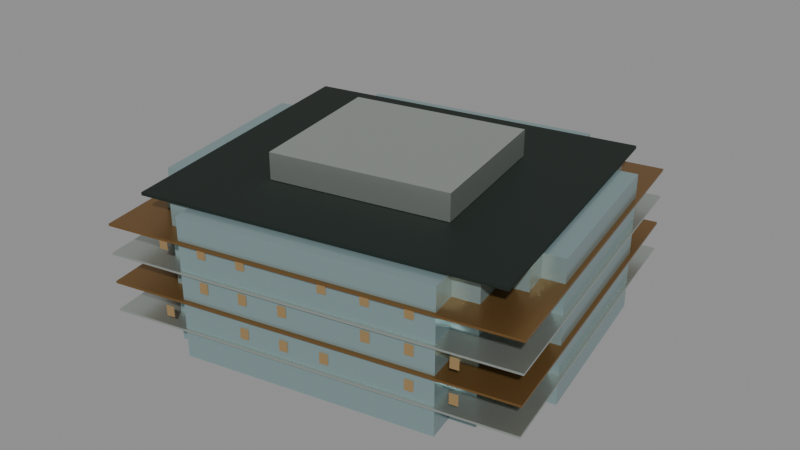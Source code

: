 # Source: szu-performance.blend  (saved by Blender 5.0.119; exported with 4.5.12 LTS)
import bpy
from mathutils import Matrix  # noqa: F401  (used for matrix-valued properties, if any)

bpy.ops.wm.read_factory_settings(use_empty=True)
scene = bpy.context.scene
scene.name = 'Scene'

# ---- collections
col_szu_performance = bpy.data.collections.new('szu-performance'); scene.collection.children.link(col_szu_performance)

# ---- materials (node trees are filled in below, after node groups)
mat_glass = bpy.data.materials.new('glass')
mat_glass.diffuse_color = (0.2705, 0.3813, 0.3916, 1.0)
mat_roof = bpy.data.materials.new('roof')
mat_roof.diffuse_color = (0.009134, 0.01764, 0.01298, 1.0)
mat_metal = bpy.data.materials.new('metal')
mat_metal.diffuse_color = (0.5395, 0.5906, 0.5457, 1.0)
mat_bronze = bpy.data.materials.new('bronze')
mat_bronze.diffuse_color = (0.2664, 0.1441, 0.04817, 1.0)
mat_night = bpy.data.materials.new('night')
mat_night.diffuse_color = (0.02315, 0.01764, 0.009134, 1.0)

# ---- material node trees
mat_glass.use_nodes = True; mat_glass.node_tree.nodes.clear()
_N = mat_glass.node_tree.nodes; _L = mat_glass.node_tree.links
n0 = _N.new('ShaderNodeBsdfPrincipled'); n0.name = 'Principled BSDF'; n0.location = (-200, 100)
n0.inputs[0].default_value = (0.2705, 0.3813, 0.3916, 1.0)
n0.inputs[1].default_value = 0.42
n0.inputs[2].default_value = 0.24
n1 = _N.new('ShaderNodeOutputMaterial'); n1.name = 'Material Output'; n1.location = (200, 100)
_L.new(n0.outputs[0], n1.inputs[0])
n1.is_active_output = True
mat_roof.use_nodes = True; mat_roof.node_tree.nodes.clear()
_N = mat_roof.node_tree.nodes; _L = mat_roof.node_tree.links
n0 = _N.new('ShaderNodeBsdfPrincipled'); n0.name = 'Principled BSDF'; n0.location = (-200, 100)
n0.inputs[0].default_value = (0.009134, 0.01764, 0.01298, 1.0)
n0.inputs[1].default_value = 0.22
n0.inputs[2].default_value = 0.68
n1 = _N.new('ShaderNodeOutputMaterial'); n1.name = 'Material Output'; n1.location = (200, 100)
_L.new(n0.outputs[0], n1.inputs[0])
n1.is_active_output = True
mat_metal.use_nodes = True; mat_metal.node_tree.nodes.clear()
_N = mat_metal.node_tree.nodes; _L = mat_metal.node_tree.links
n0 = _N.new('ShaderNodeBsdfPrincipled'); n0.name = 'Principled BSDF'; n0.location = (-200, 100)
n0.inputs[0].default_value = (0.5395, 0.5906, 0.5457, 1.0)
n0.inputs[1].default_value = 0.82
n0.inputs[2].default_value = 0.3
n1 = _N.new('ShaderNodeOutputMaterial'); n1.name = 'Material Output'; n1.location = (200, 100)
_L.new(n0.outputs[0], n1.inputs[0])
n1.is_active_output = True
mat_bronze.use_nodes = True; mat_bronze.node_tree.nodes.clear()
_N = mat_bronze.node_tree.nodes; _L = mat_bronze.node_tree.links
n0 = _N.new('ShaderNodeBsdfPrincipled'); n0.name = 'Principled BSDF'; n0.location = (-200, 100)
n0.inputs[0].default_value = (0.2664, 0.1441, 0.04817, 1.0)
n0.inputs[1].default_value = 0.7
n0.inputs[2].default_value = 0.36
n1 = _N.new('ShaderNodeOutputMaterial'); n1.name = 'Material Output'; n1.location = (200, 100)
_L.new(n0.outputs[0], n1.inputs[0])
n1.is_active_output = True
mat_night.use_nodes = True; mat_night.node_tree.nodes.clear()
_N = mat_night.node_tree.nodes; _L = mat_night.node_tree.links
n0 = _N.new('ShaderNodeBsdfPrincipled'); n0.name = 'Principled BSDF'; n0.location = (-200, 100)
n0.inputs[0].default_value = (0.02315, 0.01764, 0.009134, 1.0)
n0.inputs[1].default_value = 0.05
n0.inputs[2].default_value = 0.45
n0.inputs[27].default_value = (1.0, 0.64, 0.27, 1.0)
n0.inputs[28].default_value = 0.25
n1 = _N.new('ShaderNodeOutputMaterial'); n1.name = 'Material Output'; n1.location = (200, 100)
_L.new(n0.outputs[0], n1.inputs[0])
n1.is_active_output = True

# ---- meshes
me_envelope = bpy.data.meshes.new('envelope')
me_envelope.from_pydata([(14.25, 31.08, 0.0), (14.95, 27.68, 0.0), (18.85, 28.48, 0.0), (19.65, 24.48, 0.0), (23.55, 25.28, 0.0), (24.45, 21.18, 0.0), (28.15, 21.98, 0.0), (34.15, -7.421, 0.0), (30.75, -8.121, 0.0), (31.65, -12.22, 0.0), (27.45, -13.12, 0.0), (28.55, -18.72, 0.0), (24.55, -19.52, 0.0), (25.45, -23.92, 0.0), (-14.45, -32.02, 0.0), (-15.15, -28.72, 0.0), (-18.75, -29.42, 0.0), (-19.55, -25.22, 0.0), (-23.75, -26.12, 0.0), (-24.75, -21.22, 0.0), (-28.25, -21.92, 0.0), (-34.55, 8.879, 0.0), (-30.75, 9.579, 0.0), (-31.65, 13.88, 0.0), (-27.75, 14.68, 0.0), (-28.55, 18.18, 0.0), (-23.75, 19.18, 0.0), (-24.65, 23.18, 0.0), (-24.65, 23.18, 23.2), (-23.75, 19.18, 23.2), (-28.55, 18.18, 23.2), (-27.75, 14.68, 23.2), (-31.65, 13.88, 23.2), (-30.75, 9.579, 23.2), (-34.55, 8.879, 23.2), (-28.25, -21.92, 23.2), (-24.75, -21.22, 23.2), (-23.75, -26.12, 23.2), (-19.55, -25.22, 23.2), (-18.75, -29.42, 23.2), (-15.15, -28.72, 23.2), (-14.45, -32.02, 23.2), (25.45, -23.92, 23.2), (24.55, -19.52, 23.2), (28.55, -18.72, 23.2), (27.45, -13.12, 23.2), (31.65, -12.22, 23.2), (30.75, -8.121, 23.2), (34.15, -7.421, 23.2), (28.15, 21.98, 23.2), (24.45, 21.18, 23.2), (23.55, 25.28, 23.2), (19.65, 24.48, 23.2), (18.85, 28.48, 23.2), (14.95, 27.68, 23.2), (14.25, 31.08, 23.2), (-24.65, 23.18, 0.0), (-23.75, 19.18, 0.0), (-23.75, 19.18, 23.2), (-24.65, 23.18, 23.2), (-23.75, 19.18, 0.0), (-28.55, 18.18, 0.0), (-28.55, 18.18, 23.2), (-23.75, 19.18, 23.2), (-28.55, 18.18, 0.0), (-27.75, 14.68, 0.0), (-27.75, 14.68, 23.2), (-28.55, 18.18, 23.2), (-27.75, 14.68, 0.0), (-31.65, 13.88, 0.0), (-31.65, 13.88, 23.2), (-27.75, 14.68, 23.2), (-31.65, 13.88, 0.0), (-30.75, 9.579, 0.0), (-30.75, 9.579, 23.2), (-31.65, 13.88, 23.2), (-30.75, 9.579, 0.0), (-34.55, 8.879, 0.0), (-34.55, 8.879, 23.2), (-30.75, 9.579, 23.2), (-34.55, 8.879, 0.0), (-28.25, -21.92, 0.0), (-28.25, -21.92, 23.2), (-34.55, 8.879, 23.2), (-28.25, -21.92, 0.0), (-24.75, -21.22, 0.0), (-24.75, -21.22, 23.2), (-28.25, -21.92, 23.2), (-24.75, -21.22, 0.0), (-23.75, -26.12, 0.0), (-23.75, -26.12, 23.2), (-24.75, -21.22, 23.2), (-23.75, -26.12, 0.0), (-19.55, -25.22, 0.0), (-19.55, -25.22, 23.2), (-23.75, -26.12, 23.2), (-19.55, -25.22, 0.0), (-18.75, -29.42, 0.0), (-18.75, -29.42, 23.2), (-19.55, -25.22, 23.2), (-18.75, -29.42, 0.0), (-15.15, -28.72, 0.0), (-15.15, -28.72, 23.2), (-18.75, -29.42, 23.2), (-15.15, -28.72, 0.0), (-14.45, -32.02, 0.0), (-14.45, -32.02, 23.2), (-15.15, -28.72, 23.2), (-14.45, -32.02, 0.0), (25.45, -23.92, 0.0), (25.45, -23.92, 23.2), (-14.45, -32.02, 23.2), (25.45, -23.92, 0.0), (24.55, -19.52, 0.0), (24.55, -19.52, 23.2), (25.45, -23.92, 23.2), (24.55, -19.52, 0.0), (28.55, -18.72, 0.0), (28.55, -18.72, 23.2), (24.55, -19.52, 23.2), (28.55, -18.72, 0.0), (27.45, -13.12, 0.0), (27.45, -13.12, 23.2), (28.55, -18.72, 23.2), (27.45, -13.12, 0.0), (31.65, -12.22, 0.0), (31.65, -12.22, 23.2), (27.45, -13.12, 23.2), (31.65, -12.22, 0.0), (30.75, -8.121, 0.0), (30.75, -8.121, 23.2), (31.65, -12.22, 23.2), (30.75, -8.121, 0.0), (34.15, -7.421, 0.0), (34.15, -7.421, 23.2), (30.75, -8.121, 23.2), (34.15, -7.421, 0.0), (28.15, 21.98, 0.0), (28.15, 21.98, 23.2), (34.15, -7.421, 23.2), (28.15, 21.98, 0.0), (24.45, 21.18, 0.0), (24.45, 21.18, 23.2), (28.15, 21.98, 23.2), (24.45, 21.18, 0.0), (23.55, 25.28, 0.0), (23.55, 25.28, 23.2), (24.45, 21.18, 23.2), (23.55, 25.28, 0.0), (19.65, 24.48, 0.0), (19.65, 24.48, 23.2), (23.55, 25.28, 23.2), (19.65, 24.48, 0.0), (18.85, 28.48, 0.0), (18.85, 28.48, 23.2), (19.65, 24.48, 23.2), (18.85, 28.48, 0.0), (14.95, 27.68, 0.0), (14.95, 27.68, 23.2), (18.85, 28.48, 23.2), (14.95, 27.68, 0.0), (14.25, 31.08, 0.0), (14.25, 31.08, 23.2), (14.95, 27.68, 23.2), (14.25, 31.08, 0.0), (-24.65, 23.18, 0.0), (-24.65, 23.18, 23.2), (14.25, 31.08, 23.2)], [], [(0, 1, 2, 3, 4, 5, 6, 7, 8, 9, 10, 11, 12, 13, 14, 15, 16, 17, 18, 19, 20, 21, 22, 23, 24, 25, 26, 27), (28, 55, 54, 53, 52, 51, 50, 49, 48, 47, 46, 45, 44, 43, 42, 41, 40, 39, 38, 37, 36, 35, 34, 33, 32, 31, 30, 29), (56, 57, 58, 59), (60, 61, 62, 63), (64, 65, 66, 67), (68, 69, 70, 71), (72, 75, 74, 73), (76, 79, 78, 77), (80, 81, 82, 83), (84, 87, 86, 85), (88, 91, 90, 89), (92, 93, 94, 95), (96, 99, 98, 97), (100, 103, 102, 101), (104, 107, 106, 105), (108, 109, 110, 111), (112, 113, 114, 115), (116, 119, 118, 117), (120, 121, 122, 123), (124, 127, 126, 125), (128, 131, 130, 129), (132, 135, 134, 133), (136, 139, 138, 137), (140, 141, 142, 143), (144, 147, 146, 145), (148, 149, 150, 151), (152, 153, 154, 155), (156, 159, 158, 157), (160, 161, 162, 163), (164, 167, 166, 165)])
me_envelope.materials.append(mat_glass)
me_envelope.update()
me_roof_deck = bpy.data.meshes.new('roof_deck')
me_roof_deck.from_pydata([(23.27, 30.05, 23.4), (-33.25, 18.57, 23.4), (-23.2, -30.94, 23.4), (33.32, -19.46, 23.4), (33.32, -19.46, 23.4), (-23.2, -30.94, 23.4), (-23.2, -30.94, 23.9), (33.32, -19.46, 23.9), (-23.2, -30.94, 23.4), (-33.25, 18.57, 23.4), (-33.25, 18.57, 23.9), (-23.2, -30.94, 23.9), (-33.25, 18.57, 23.4), (23.27, 30.05, 23.4), (23.27, 30.05, 23.9), (-33.25, 18.57, 23.9), (23.27, 30.05, 23.4), (33.32, -19.46, 23.4), (33.32, -19.46, 23.9), (23.27, 30.05, 23.9), (33.32, -19.46, 23.9), (-23.2, -30.94, 23.9), (-33.25, 18.57, 23.9), (23.27, 30.05, 23.9)], [], [(0, 1, 2, 3), (4, 7, 6, 5), (8, 9, 10, 11), (12, 13, 14, 15), (16, 17, 18, 19), (20, 23, 22, 21)])
me_roof_deck.materials.append(mat_roof)
me_roof_deck.update()
me_crown_box = bpy.data.meshes.new('crown_box')
me_crown_box.from_pydata([(11.91, 15.14, 24.0), (-16.98, 9.273, 24.0), (-11.84, -16.03, 24.0), (17.05, -10.16, 24.0), (17.05, -10.16, 24.0), (-11.84, -16.03, 24.0), (-11.84, -16.03, 28.4), (17.05, -10.16, 28.4), (-11.84, -16.03, 24.0), (-16.98, 9.273, 24.0), (-16.98, 9.273, 28.4), (-11.84, -16.03, 28.4), (-16.98, 9.273, 24.0), (11.91, 15.14, 24.0), (11.91, 15.14, 28.4), (-16.98, 9.273, 28.4), (11.91, 15.14, 24.0), (17.05, -10.16, 24.0), (17.05, -10.16, 28.4), (11.91, 15.14, 28.4), (17.05, -10.16, 28.4), (-11.84, -16.03, 28.4), (-16.98, 9.273, 28.4), (11.91, 15.14, 28.4)], [], [(0, 1, 2, 3), (4, 7, 6, 5), (8, 9, 10, 11), (12, 15, 14, 13), (16, 17, 18, 19), (20, 21, 22, 23)])
me_crown_box.materials.append(mat_metal)
me_crown_box.update()
me_floor_bands = bpy.data.meshes.new('floor_bands')
me_floor_bands.from_pydata([(26.37, 34.11, 4.625), (-37.69, 21.1, 4.625), (-26.3, -35.0, 4.625), (37.76, -21.99, 4.625), (37.76, -21.99, 4.625), (-26.3, -35.0, 4.625), (-26.3, -35.0, 4.975), (37.76, -21.99, 4.975), (-26.3, -35.0, 4.625), (-37.69, 21.1, 4.625), (-37.69, 21.1, 4.975), (-26.3, -35.0, 4.975), (-37.69, 21.1, 4.625), (26.37, 34.11, 4.625), (26.37, 34.11, 4.975), (-37.69, 21.1, 4.975), (26.37, 34.11, 4.625), (37.76, -21.99, 4.625), (37.76, -21.99, 4.975), (26.37, 34.11, 4.975), (37.76, -21.99, 4.975), (-26.3, -35.0, 4.975), (-37.69, 21.1, 4.975), (26.37, 34.11, 4.975), (26.37, 34.11, 14.23), (-37.69, 21.1, 14.23), (-26.3, -35.0, 14.23), (37.76, -21.99, 14.23), (37.76, -21.99, 14.23), (-26.3, -35.0, 14.23), (-26.3, -35.0, 14.57), (37.76, -21.99, 14.57), (-26.3, -35.0, 14.23), (-37.69, 21.1, 14.23), (-37.69, 21.1, 14.57), (-26.3, -35.0, 14.57), (-37.69, 21.1, 14.23), (26.37, 34.11, 14.23), (26.37, 34.11, 14.57), (-37.69, 21.1, 14.57), (26.37, 34.11, 14.23), (37.76, -21.99, 14.23), (37.76, -21.99, 14.57), (26.37, 34.11, 14.57), (37.76, -21.99, 14.57), (-26.3, -35.0, 14.57), (-37.69, 21.1, 14.57), (26.37, 34.11, 14.57)], [], [(0, 1, 2, 3), (4, 7, 6, 5), (8, 11, 10, 9), (12, 13, 14, 15), (16, 19, 18, 17), (20, 21, 22, 23), (24, 25, 26, 27), (28, 31, 30, 29), (32, 35, 34, 33), (36, 37, 38, 39), (40, 43, 42, 41), (44, 45, 46, 47)])
me_floor_bands.materials.append(mat_metal)
me_floor_bands.update()
me_floor_bands_001 = bpy.data.meshes.new('floor_bands.001')
me_floor_bands_001.from_pydata([(26.37, 34.11, 9.425), (-37.69, 21.1, 9.425), (-26.3, -35.0, 9.425), (37.76, -21.99, 9.425), (37.76, -21.99, 9.425), (-26.3, -35.0, 9.425), (-26.3, -35.0, 9.775), (37.76, -21.99, 9.775), (-26.3, -35.0, 9.425), (-37.69, 21.1, 9.425), (-37.69, 21.1, 9.775), (-26.3, -35.0, 9.775), (-37.69, 21.1, 9.425), (26.37, 34.11, 9.425), (26.37, 34.11, 9.775), (-37.69, 21.1, 9.775), (26.37, 34.11, 9.425), (37.76, -21.99, 9.425), (37.76, -21.99, 9.775), (26.37, 34.11, 9.775), (37.76, -21.99, 9.775), (-26.3, -35.0, 9.775), (-37.69, 21.1, 9.775), (26.37, 34.11, 9.775), (26.37, 34.11, 19.02), (-37.69, 21.1, 19.02), (-26.3, -35.0, 19.02), (37.76, -21.99, 19.02), (37.76, -21.99, 19.02), (-26.3, -35.0, 19.02), (-26.3, -35.0, 19.38), (37.76, -21.99, 19.38), (-26.3, -35.0, 19.02), (-37.69, 21.1, 19.02), (-37.69, 21.1, 19.38), (-26.3, -35.0, 19.38), (-37.69, 21.1, 19.02), (26.37, 34.11, 19.02), (26.37, 34.11, 19.38), (-37.69, 21.1, 19.38), (26.37, 34.11, 19.02), (37.76, -21.99, 19.02), (37.76, -21.99, 19.38), (26.37, 34.11, 19.38), (37.76, -21.99, 19.38), (-26.3, -35.0, 19.38), (-37.69, 21.1, 19.38), (26.37, 34.11, 19.38)], [], [(0, 3, 2, 1), (4, 7, 6, 5), (8, 11, 10, 9), (12, 13, 14, 15), (16, 19, 18, 17), (20, 21, 22, 23), (24, 25, 26, 27), (28, 29, 30, 31), (32, 35, 34, 33), (36, 37, 38, 39), (40, 43, 42, 41), (44, 45, 46, 47)])
me_floor_bands_001.materials.append(mat_bronze)
me_floor_bands_001.update()
me_night_windows = bpy.data.meshes.new('night_windows')
me_night_windows.from_pydata([(28.94, -23.36, 6.22), (27.57, -23.64, 6.22), (27.57, -23.64, 8.02), (28.94, -23.36, 8.02), (22.48, -24.68, 6.22), (21.11, -24.95, 6.22), (21.11, -24.95, 8.02), (22.48, -24.68, 8.02), (9.566, -27.3, 6.22), (8.194, -27.58, 6.22), (8.194, -27.58, 8.02), (9.566, -27.3, 8.02), (3.106, -28.61, 6.22), (1.734, -28.89, 6.22), (1.734, -28.89, 8.02), (3.106, -28.61, 8.02), (-3.353, -29.92, 6.22), (-4.725, -30.2, 6.22), (-4.725, -30.2, 8.02), (-3.353, -29.92, 8.02), (-16.27, -32.55, 6.22), (-17.64, -32.83, 6.22), (-17.64, -32.83, 8.02), (-16.27, -32.55, 8.02), (28.94, -23.36, 11.82), (27.57, -23.64, 11.82), (27.57, -23.64, 13.62), (28.94, -23.36, 13.62), (22.48, -24.68, 11.82), (21.11, -24.95, 11.82), (21.11, -24.95, 13.62), (22.48, -24.68, 13.62), (16.03, -25.99, 11.82), (14.65, -26.27, 11.82), (14.65, -26.27, 13.62), (16.03, -25.99, 13.62), (3.106, -28.61, 11.82), (1.734, -28.89, 11.82), (1.734, -28.89, 13.62), (3.106, -28.61, 13.62), (-3.353, -29.92, 11.82), (-4.725, -30.2, 11.82), (-4.725, -30.2, 13.62), (-3.353, -29.92, 13.62), (-9.812, -31.24, 11.82), (-11.18, -31.51, 11.82), (-11.18, -31.51, 13.62), (-9.812, -31.24, 13.62), (22.48, -24.68, 17.42), (21.11, -24.95, 17.42), (21.11, -24.95, 19.22), (22.48, -24.68, 19.22), (16.03, -25.99, 17.42), (14.65, -26.27, 17.42), (14.65, -26.27, 19.22), (16.03, -25.99, 19.22), (9.566, -27.3, 17.42), (8.194, -27.58, 17.42), (8.194, -27.58, 19.22), (9.566, -27.3, 19.22), (-3.353, -29.92, 17.42), (-4.725, -30.2, 17.42), (-4.725, -30.2, 19.22), (-3.353, -29.92, 19.22), (-9.812, -31.24, 17.42), (-11.18, -31.51, 17.42), (-11.18, -31.51, 19.22), (-9.812, -31.24, 19.22), (-16.27, -32.55, 17.42), (-17.64, -32.83, 17.42), (-17.64, -32.83, 19.22), (-16.27, -32.55, 19.22), (11.25, 30.62, 8.02), (9.882, 30.35, 8.02), (9.882, 30.35, 6.22), (11.25, 30.62, 6.22), (4.795, 29.31, 8.02), (3.423, 29.03, 8.02), (3.423, 29.03, 6.22), (4.795, 29.31, 6.22), (-1.665, 28.0, 8.02), (-3.037, 27.72, 8.02), (-3.037, 27.72, 6.22), (-1.665, 28.0, 6.22), (-14.58, 25.38, 8.02), (-15.96, 25.1, 8.02), (-15.96, 25.1, 6.22), (-14.58, 25.38, 6.22), (-21.04, 24.06, 8.02), (-22.42, 23.79, 8.02), (-22.42, 23.79, 6.22), (-21.04, 24.06, 6.22), (-27.5, 22.75, 8.02), (-28.87, 22.47, 8.02), (-28.87, 22.47, 6.22), (-27.5, 22.75, 6.22), (17.71, 31.94, 13.62), (16.34, 31.66, 13.62), (16.34, 31.66, 11.82), (17.71, 31.94, 11.82), (4.795, 29.31, 13.62), (3.423, 29.03, 13.62), (3.423, 29.03, 11.82), (4.795, 29.31, 11.82), (-1.665, 28.0, 13.62), (-3.037, 27.72, 13.62), (-3.037, 27.72, 11.82), (-1.665, 28.0, 11.82), (-8.124, 26.69, 13.62), (-9.496, 26.41, 13.62), (-9.496, 26.41, 11.82), (-8.124, 26.69, 11.82), (-21.04, 24.06, 13.62), (-22.42, 23.79, 13.62), (-22.42, 23.79, 11.82), (-21.04, 24.06, 11.82), (-27.5, 22.75, 13.62), (-28.87, 22.47, 13.62), (-28.87, 22.47, 11.82), (-27.5, 22.75, 11.82), (17.71, 31.94, 19.22), (16.34, 31.66, 19.22), (16.34, 31.66, 17.42), (17.71, 31.94, 17.42), (11.25, 30.62, 19.22), (9.882, 30.35, 19.22), (9.882, 30.35, 17.42), (11.25, 30.62, 17.42), (-1.665, 28.0, 19.22), (-3.037, 27.72, 19.22), (-3.037, 27.72, 17.42), (-1.665, 28.0, 17.42), (-8.124, 26.69, 19.22), (-9.496, 26.41, 19.22), (-9.496, 26.41, 17.42), (-8.124, 26.69, 17.42), (-14.58, 25.38, 19.22), (-15.96, 25.1, 19.22), (-15.96, 25.1, 17.42), (-14.58, 25.38, 17.42), (-27.5, 22.75, 19.22), (-28.87, 22.47, 19.22), (-28.87, 22.47, 17.42), (-27.5, 22.75, 17.42)], [], [(0, 1, 2, 3), (4, 5, 6, 7), (8, 9, 10, 11), (12, 15, 14, 13), (16, 19, 18, 17), (20, 21, 22, 23), (24, 27, 26, 25), (28, 29, 30, 31), (32, 35, 34, 33), (36, 37, 38, 39), (40, 43, 42, 41), (44, 45, 46, 47), (48, 49, 50, 51), (52, 53, 54, 55), (56, 57, 58, 59), (60, 63, 62, 61), (64, 67, 66, 65), (68, 69, 70, 71), (72, 73, 74, 75), (76, 77, 78, 79), (80, 81, 82, 83), (84, 85, 86, 87), (88, 91, 90, 89), (92, 95, 94, 93), (96, 97, 98, 99), (100, 103, 102, 101), (104, 107, 106, 105), (108, 111, 110, 109), (112, 115, 114, 113), (116, 117, 118, 119), (120, 123, 122, 121), (124, 125, 126, 127), (128, 129, 130, 131), (132, 133, 134, 135), (136, 137, 138, 139), (140, 141, 142, 143)])
me_night_windows.materials.append(mat_night)
me_night_windows.update()

# ---- objects
ob_envelope = bpy.data.objects.new('envelope', me_envelope)
ob_roof_deck = bpy.data.objects.new('roof_deck', me_roof_deck)
ob_crown_box = bpy.data.objects.new('crown_box', me_crown_box)
ob_floor_bands = bpy.data.objects.new('floor_bands', me_floor_bands)
ob_floor_bands_001 = bpy.data.objects.new('floor_bands.001', me_floor_bands_001)
ob_night_windows = bpy.data.objects.new('night_windows', me_night_windows)

# ---- transforms, parenting, visibility, modifiers, constraints
ob_envelope.location = (0.0, 0.0, 0.0)
ob_roof_deck.location = (0.0, 0.0, 0.0)
ob_crown_box.location = (0.0, 0.0, 0.0)
ob_floor_bands.location = (0.0, 0.0, 0.0)
ob_floor_bands_001.location = (0.0, 0.0, 0.0)
ob_night_windows.location = (0.0, 0.0, 0.0)

# ---- collection membership
col_szu_performance.objects.link(ob_envelope)
col_szu_performance.objects.link(ob_roof_deck)
col_szu_performance.objects.link(ob_crown_box)
col_szu_performance.objects.link(ob_floor_bands)
col_szu_performance.objects.link(ob_floor_bands_001)
col_szu_performance.objects.link(ob_night_windows)

# ---- scene / render settings (as saved in the file)
scene.frame_start = 1; scene.frame_end = 250; scene.frame_set(1)
scene.render.engine = 'BLENDER_EEVEE_NEXT'
scene.render.bake_bias = 0.0
scene.render.bake_samples = 0
scene.cycles.sampling_pattern = 'TABULATED_SOBOL'
scene.eevee.use_volume_custom_range = False
bpy.context.view_layer.update()

# ---- added for rendering (the .blend has no active camera and no usable light): camera, sun + grey world if the file has none
cam_auto = bpy.data.cameras.new('AutoCamera')
cam_auto.lens = 50.0
cam_auto.sensor_width = 36.0
cam_auto.clip_end = 1724.26
ob_auto_camera = bpy.data.objects.new('AutoCamera', cam_auto)
scene.collection.objects.link(ob_auto_camera)
ob_auto_camera.location = (98.2834, -118.343, 92.7989)
ob_auto_camera.rotation_euler = (1.09748, -7.21219e-08, 0.694738)
scene.camera = ob_auto_camera
light_auto_sun = bpy.data.lights.new('AutoSun', 'SUN')
light_auto_sun.energy = 3.0
light_auto_sun.angle = 0.0523599
ob_auto_sun = bpy.data.objects.new('AutoSun', light_auto_sun)
scene.collection.objects.link(ob_auto_sun)
ob_auto_sun.rotation_euler = (0.872665, 0.174533, 0.523599)
if scene.world is None:
    world_auto = bpy.data.worlds.new('AutoWorld')
    world_auto.color = (0.3, 0.3, 0.3)
    scene.world = world_auto
bpy.context.view_layer.update()
